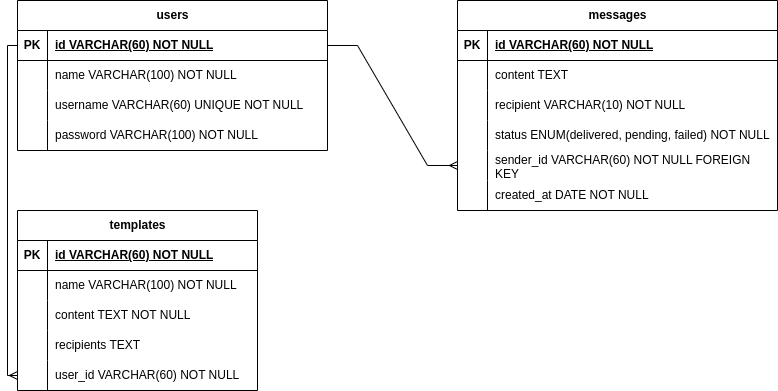

The diagram above was exported from draw.io. Its source (the exported page's mxGraphModel, read from the mxfile embedded in the PNG):
<mxGraphModel dx="1120" dy="521" grid="1" gridSize="10" guides="1" tooltips="1" connect="1" arrows="1" fold="1" page="1" pageScale="1" pageWidth="850" pageHeight="1100" math="0" shadow="0" extFonts="Permanent Marker^https://fonts.googleapis.com/css?family=Permanent+Marker">
  <root>
    <mxCell id="0" />
    <mxCell id="1" parent="0" />
    <mxCell id="oJsJ6hje-MLP5pCHfnJZ-17" value="messages" style="shape=table;startSize=30;container=1;collapsible=1;childLayout=tableLayout;fixedRows=1;rowLines=0;fontStyle=1;align=center;resizeLast=1;html=1;" parent="1" vertex="1">
      <mxGeometry x="490" y="30" width="320" height="210" as="geometry" />
    </mxCell>
    <mxCell id="oJsJ6hje-MLP5pCHfnJZ-18" value="" style="shape=tableRow;horizontal=0;startSize=0;swimlaneHead=0;swimlaneBody=0;fillColor=none;collapsible=0;dropTarget=0;points=[[0,0.5],[1,0.5]];portConstraint=eastwest;top=0;left=0;right=0;bottom=1;" parent="oJsJ6hje-MLP5pCHfnJZ-17" vertex="1">
      <mxGeometry y="30" width="320" height="30" as="geometry" />
    </mxCell>
    <mxCell id="oJsJ6hje-MLP5pCHfnJZ-19" value="PK" style="shape=partialRectangle;connectable=0;fillColor=none;top=0;left=0;bottom=0;right=0;fontStyle=1;overflow=hidden;whiteSpace=wrap;html=1;" parent="oJsJ6hje-MLP5pCHfnJZ-18" vertex="1">
      <mxGeometry width="30" height="30" as="geometry">
        <mxRectangle width="30" height="30" as="alternateBounds" />
      </mxGeometry>
    </mxCell>
    <mxCell id="oJsJ6hje-MLP5pCHfnJZ-20" value="id VARCHAR(60) NOT NULL" style="shape=partialRectangle;connectable=0;fillColor=none;top=0;left=0;bottom=0;right=0;align=left;spacingLeft=6;fontStyle=5;overflow=hidden;whiteSpace=wrap;html=1;" parent="oJsJ6hje-MLP5pCHfnJZ-18" vertex="1">
      <mxGeometry x="30" width="290" height="30" as="geometry">
        <mxRectangle width="290" height="30" as="alternateBounds" />
      </mxGeometry>
    </mxCell>
    <mxCell id="oJsJ6hje-MLP5pCHfnJZ-21" value="" style="shape=tableRow;horizontal=0;startSize=0;swimlaneHead=0;swimlaneBody=0;fillColor=none;collapsible=0;dropTarget=0;points=[[0,0.5],[1,0.5]];portConstraint=eastwest;top=0;left=0;right=0;bottom=0;" parent="oJsJ6hje-MLP5pCHfnJZ-17" vertex="1">
      <mxGeometry y="60" width="320" height="30" as="geometry" />
    </mxCell>
    <mxCell id="oJsJ6hje-MLP5pCHfnJZ-22" value="" style="shape=partialRectangle;connectable=0;fillColor=none;top=0;left=0;bottom=0;right=0;editable=1;overflow=hidden;whiteSpace=wrap;html=1;" parent="oJsJ6hje-MLP5pCHfnJZ-21" vertex="1">
      <mxGeometry width="30" height="30" as="geometry">
        <mxRectangle width="30" height="30" as="alternateBounds" />
      </mxGeometry>
    </mxCell>
    <mxCell id="oJsJ6hje-MLP5pCHfnJZ-23" value="content TEXT" style="shape=partialRectangle;connectable=0;fillColor=none;top=0;left=0;bottom=0;right=0;align=left;spacingLeft=6;overflow=hidden;whiteSpace=wrap;html=1;" parent="oJsJ6hje-MLP5pCHfnJZ-21" vertex="1">
      <mxGeometry x="30" width="290" height="30" as="geometry">
        <mxRectangle width="290" height="30" as="alternateBounds" />
      </mxGeometry>
    </mxCell>
    <mxCell id="oJsJ6hje-MLP5pCHfnJZ-24" value="" style="shape=tableRow;horizontal=0;startSize=0;swimlaneHead=0;swimlaneBody=0;fillColor=none;collapsible=0;dropTarget=0;points=[[0,0.5],[1,0.5]];portConstraint=eastwest;top=0;left=0;right=0;bottom=0;" parent="oJsJ6hje-MLP5pCHfnJZ-17" vertex="1">
      <mxGeometry y="90" width="320" height="30" as="geometry" />
    </mxCell>
    <mxCell id="oJsJ6hje-MLP5pCHfnJZ-25" value="" style="shape=partialRectangle;connectable=0;fillColor=none;top=0;left=0;bottom=0;right=0;editable=1;overflow=hidden;whiteSpace=wrap;html=1;" parent="oJsJ6hje-MLP5pCHfnJZ-24" vertex="1">
      <mxGeometry width="30" height="30" as="geometry">
        <mxRectangle width="30" height="30" as="alternateBounds" />
      </mxGeometry>
    </mxCell>
    <mxCell id="oJsJ6hje-MLP5pCHfnJZ-26" value="recipient VARCHAR(10) NOT NULL" style="shape=partialRectangle;connectable=0;fillColor=none;top=0;left=0;bottom=0;right=0;align=left;spacingLeft=6;overflow=hidden;whiteSpace=wrap;html=1;" parent="oJsJ6hje-MLP5pCHfnJZ-24" vertex="1">
      <mxGeometry x="30" width="290" height="30" as="geometry">
        <mxRectangle width="290" height="30" as="alternateBounds" />
      </mxGeometry>
    </mxCell>
    <mxCell id="oJsJ6hje-MLP5pCHfnJZ-27" value="" style="shape=tableRow;horizontal=0;startSize=0;swimlaneHead=0;swimlaneBody=0;fillColor=none;collapsible=0;dropTarget=0;points=[[0,0.5],[1,0.5]];portConstraint=eastwest;top=0;left=0;right=0;bottom=0;" parent="oJsJ6hje-MLP5pCHfnJZ-17" vertex="1">
      <mxGeometry y="120" width="320" height="30" as="geometry" />
    </mxCell>
    <mxCell id="oJsJ6hje-MLP5pCHfnJZ-28" value="" style="shape=partialRectangle;connectable=0;fillColor=none;top=0;left=0;bottom=0;right=0;editable=1;overflow=hidden;whiteSpace=wrap;html=1;" parent="oJsJ6hje-MLP5pCHfnJZ-27" vertex="1">
      <mxGeometry width="30" height="30" as="geometry">
        <mxRectangle width="30" height="30" as="alternateBounds" />
      </mxGeometry>
    </mxCell>
    <mxCell id="oJsJ6hje-MLP5pCHfnJZ-29" value="status ENUM(delivered, pending, failed) NOT NULL" style="shape=partialRectangle;connectable=0;fillColor=none;top=0;left=0;bottom=0;right=0;align=left;spacingLeft=6;overflow=hidden;whiteSpace=wrap;html=1;" parent="oJsJ6hje-MLP5pCHfnJZ-27" vertex="1">
      <mxGeometry x="30" width="290" height="30" as="geometry">
        <mxRectangle width="290" height="30" as="alternateBounds" />
      </mxGeometry>
    </mxCell>
    <mxCell id="oJsJ6hje-MLP5pCHfnJZ-30" value="" style="shape=tableRow;horizontal=0;startSize=0;swimlaneHead=0;swimlaneBody=0;fillColor=none;collapsible=0;dropTarget=0;points=[[0,0.5],[1,0.5]];portConstraint=eastwest;top=0;left=0;right=0;bottom=0;" parent="oJsJ6hje-MLP5pCHfnJZ-17" vertex="1">
      <mxGeometry y="150" width="320" height="30" as="geometry" />
    </mxCell>
    <mxCell id="oJsJ6hje-MLP5pCHfnJZ-31" value="" style="shape=partialRectangle;connectable=0;fillColor=none;top=0;left=0;bottom=0;right=0;editable=1;overflow=hidden;whiteSpace=wrap;html=1;" parent="oJsJ6hje-MLP5pCHfnJZ-30" vertex="1">
      <mxGeometry width="30" height="30" as="geometry">
        <mxRectangle width="30" height="30" as="alternateBounds" />
      </mxGeometry>
    </mxCell>
    <mxCell id="oJsJ6hje-MLP5pCHfnJZ-32" value="sender_id VARCHAR(60) NOT NULL FOREIGN KEY" style="shape=partialRectangle;connectable=0;fillColor=none;top=0;left=0;bottom=0;right=0;align=left;spacingLeft=6;overflow=hidden;whiteSpace=wrap;html=1;" parent="oJsJ6hje-MLP5pCHfnJZ-30" vertex="1">
      <mxGeometry x="30" width="290" height="30" as="geometry">
        <mxRectangle width="290" height="30" as="alternateBounds" />
      </mxGeometry>
    </mxCell>
    <mxCell id="oJsJ6hje-MLP5pCHfnJZ-33" value="" style="shape=tableRow;horizontal=0;startSize=0;swimlaneHead=0;swimlaneBody=0;fillColor=none;collapsible=0;dropTarget=0;points=[[0,0.5],[1,0.5]];portConstraint=eastwest;top=0;left=0;right=0;bottom=0;" parent="oJsJ6hje-MLP5pCHfnJZ-17" vertex="1">
      <mxGeometry y="180" width="320" height="30" as="geometry" />
    </mxCell>
    <mxCell id="oJsJ6hje-MLP5pCHfnJZ-34" value="" style="shape=partialRectangle;connectable=0;fillColor=none;top=0;left=0;bottom=0;right=0;editable=1;overflow=hidden;whiteSpace=wrap;html=1;" parent="oJsJ6hje-MLP5pCHfnJZ-33" vertex="1">
      <mxGeometry width="30" height="30" as="geometry">
        <mxRectangle width="30" height="30" as="alternateBounds" />
      </mxGeometry>
    </mxCell>
    <mxCell id="oJsJ6hje-MLP5pCHfnJZ-35" value="created_at DATE NOT NULL" style="shape=partialRectangle;connectable=0;fillColor=none;top=0;left=0;bottom=0;right=0;align=left;spacingLeft=6;overflow=hidden;whiteSpace=wrap;html=1;" parent="oJsJ6hje-MLP5pCHfnJZ-33" vertex="1">
      <mxGeometry x="30" width="290" height="30" as="geometry">
        <mxRectangle width="290" height="30" as="alternateBounds" />
      </mxGeometry>
    </mxCell>
    <mxCell id="skX7Eks-txBUpJwLb5Xb-1" value="templates" style="shape=table;startSize=30;container=1;collapsible=1;childLayout=tableLayout;fixedRows=1;rowLines=0;fontStyle=1;align=center;resizeLast=1;html=1;" parent="1" vertex="1">
      <mxGeometry x="50" y="240" width="240" height="180" as="geometry" />
    </mxCell>
    <mxCell id="skX7Eks-txBUpJwLb5Xb-2" value="" style="shape=tableRow;horizontal=0;startSize=0;swimlaneHead=0;swimlaneBody=0;fillColor=none;collapsible=0;dropTarget=0;points=[[0,0.5],[1,0.5]];portConstraint=eastwest;top=0;left=0;right=0;bottom=1;" parent="skX7Eks-txBUpJwLb5Xb-1" vertex="1">
      <mxGeometry y="30" width="240" height="30" as="geometry" />
    </mxCell>
    <mxCell id="skX7Eks-txBUpJwLb5Xb-3" value="PK" style="shape=partialRectangle;connectable=0;fillColor=none;top=0;left=0;bottom=0;right=0;fontStyle=1;overflow=hidden;whiteSpace=wrap;html=1;" parent="skX7Eks-txBUpJwLb5Xb-2" vertex="1">
      <mxGeometry width="30" height="30" as="geometry">
        <mxRectangle width="30" height="30" as="alternateBounds" />
      </mxGeometry>
    </mxCell>
    <mxCell id="skX7Eks-txBUpJwLb5Xb-4" value="id VARCHAR(60) NOT NULL" style="shape=partialRectangle;connectable=0;fillColor=none;top=0;left=0;bottom=0;right=0;align=left;spacingLeft=6;fontStyle=5;overflow=hidden;whiteSpace=wrap;html=1;" parent="skX7Eks-txBUpJwLb5Xb-2" vertex="1">
      <mxGeometry x="30" width="210" height="30" as="geometry">
        <mxRectangle width="210" height="30" as="alternateBounds" />
      </mxGeometry>
    </mxCell>
    <mxCell id="skX7Eks-txBUpJwLb5Xb-5" value="" style="shape=tableRow;horizontal=0;startSize=0;swimlaneHead=0;swimlaneBody=0;fillColor=none;collapsible=0;dropTarget=0;points=[[0,0.5],[1,0.5]];portConstraint=eastwest;top=0;left=0;right=0;bottom=0;" parent="skX7Eks-txBUpJwLb5Xb-1" vertex="1">
      <mxGeometry y="60" width="240" height="30" as="geometry" />
    </mxCell>
    <mxCell id="skX7Eks-txBUpJwLb5Xb-6" value="" style="shape=partialRectangle;connectable=0;fillColor=none;top=0;left=0;bottom=0;right=0;editable=1;overflow=hidden;whiteSpace=wrap;html=1;" parent="skX7Eks-txBUpJwLb5Xb-5" vertex="1">
      <mxGeometry width="30" height="30" as="geometry">
        <mxRectangle width="30" height="30" as="alternateBounds" />
      </mxGeometry>
    </mxCell>
    <mxCell id="skX7Eks-txBUpJwLb5Xb-7" value="name VARCHAR(100) NOT NULL" style="shape=partialRectangle;connectable=0;fillColor=none;top=0;left=0;bottom=0;right=0;align=left;spacingLeft=6;overflow=hidden;whiteSpace=wrap;html=1;" parent="skX7Eks-txBUpJwLb5Xb-5" vertex="1">
      <mxGeometry x="30" width="210" height="30" as="geometry">
        <mxRectangle width="210" height="30" as="alternateBounds" />
      </mxGeometry>
    </mxCell>
    <mxCell id="skX7Eks-txBUpJwLb5Xb-8" value="" style="shape=tableRow;horizontal=0;startSize=0;swimlaneHead=0;swimlaneBody=0;fillColor=none;collapsible=0;dropTarget=0;points=[[0,0.5],[1,0.5]];portConstraint=eastwest;top=0;left=0;right=0;bottom=0;" parent="skX7Eks-txBUpJwLb5Xb-1" vertex="1">
      <mxGeometry y="90" width="240" height="30" as="geometry" />
    </mxCell>
    <mxCell id="skX7Eks-txBUpJwLb5Xb-9" value="" style="shape=partialRectangle;connectable=0;fillColor=none;top=0;left=0;bottom=0;right=0;editable=1;overflow=hidden;whiteSpace=wrap;html=1;" parent="skX7Eks-txBUpJwLb5Xb-8" vertex="1">
      <mxGeometry width="30" height="30" as="geometry">
        <mxRectangle width="30" height="30" as="alternateBounds" />
      </mxGeometry>
    </mxCell>
    <mxCell id="skX7Eks-txBUpJwLb5Xb-10" value="content TEXT NOT NULL" style="shape=partialRectangle;connectable=0;fillColor=none;top=0;left=0;bottom=0;right=0;align=left;spacingLeft=6;overflow=hidden;whiteSpace=wrap;html=1;" parent="skX7Eks-txBUpJwLb5Xb-8" vertex="1">
      <mxGeometry x="30" width="210" height="30" as="geometry">
        <mxRectangle width="210" height="30" as="alternateBounds" />
      </mxGeometry>
    </mxCell>
    <mxCell id="skX7Eks-txBUpJwLb5Xb-11" value="" style="shape=tableRow;horizontal=0;startSize=0;swimlaneHead=0;swimlaneBody=0;fillColor=none;collapsible=0;dropTarget=0;points=[[0,0.5],[1,0.5]];portConstraint=eastwest;top=0;left=0;right=0;bottom=0;" parent="skX7Eks-txBUpJwLb5Xb-1" vertex="1">
      <mxGeometry y="120" width="240" height="30" as="geometry" />
    </mxCell>
    <mxCell id="skX7Eks-txBUpJwLb5Xb-12" value="" style="shape=partialRectangle;connectable=0;fillColor=none;top=0;left=0;bottom=0;right=0;editable=1;overflow=hidden;whiteSpace=wrap;html=1;" parent="skX7Eks-txBUpJwLb5Xb-11" vertex="1">
      <mxGeometry width="30" height="30" as="geometry">
        <mxRectangle width="30" height="30" as="alternateBounds" />
      </mxGeometry>
    </mxCell>
    <mxCell id="skX7Eks-txBUpJwLb5Xb-13" value="recipients TEXT" style="shape=partialRectangle;connectable=0;fillColor=none;top=0;left=0;bottom=0;right=0;align=left;spacingLeft=6;overflow=hidden;whiteSpace=wrap;html=1;" parent="skX7Eks-txBUpJwLb5Xb-11" vertex="1">
      <mxGeometry x="30" width="210" height="30" as="geometry">
        <mxRectangle width="210" height="30" as="alternateBounds" />
      </mxGeometry>
    </mxCell>
    <mxCell id="skX7Eks-txBUpJwLb5Xb-27" value="" style="shape=tableRow;horizontal=0;startSize=0;swimlaneHead=0;swimlaneBody=0;fillColor=none;collapsible=0;dropTarget=0;points=[[0,0.5],[1,0.5]];portConstraint=eastwest;top=0;left=0;right=0;bottom=0;" parent="skX7Eks-txBUpJwLb5Xb-1" vertex="1">
      <mxGeometry y="150" width="240" height="30" as="geometry" />
    </mxCell>
    <mxCell id="skX7Eks-txBUpJwLb5Xb-28" value="" style="shape=partialRectangle;connectable=0;fillColor=none;top=0;left=0;bottom=0;right=0;editable=1;overflow=hidden;whiteSpace=wrap;html=1;" parent="skX7Eks-txBUpJwLb5Xb-27" vertex="1">
      <mxGeometry width="30" height="30" as="geometry">
        <mxRectangle width="30" height="30" as="alternateBounds" />
      </mxGeometry>
    </mxCell>
    <mxCell id="skX7Eks-txBUpJwLb5Xb-29" value="user_id VARCHAR(60) NOT NULL" style="shape=partialRectangle;connectable=0;fillColor=none;top=0;left=0;bottom=0;right=0;align=left;spacingLeft=6;overflow=hidden;whiteSpace=wrap;html=1;" parent="skX7Eks-txBUpJwLb5Xb-27" vertex="1">
      <mxGeometry x="30" width="210" height="30" as="geometry">
        <mxRectangle width="210" height="30" as="alternateBounds" />
      </mxGeometry>
    </mxCell>
    <mxCell id="skX7Eks-txBUpJwLb5Xb-14" value="users" style="shape=table;startSize=30;container=1;collapsible=1;childLayout=tableLayout;fixedRows=1;rowLines=0;fontStyle=1;align=center;resizeLast=1;html=1;" parent="1" vertex="1">
      <mxGeometry x="50" y="30" width="310" height="150" as="geometry" />
    </mxCell>
    <mxCell id="skX7Eks-txBUpJwLb5Xb-15" value="" style="shape=tableRow;horizontal=0;startSize=0;swimlaneHead=0;swimlaneBody=0;fillColor=none;collapsible=0;dropTarget=0;points=[[0,0.5],[1,0.5]];portConstraint=eastwest;top=0;left=0;right=0;bottom=1;" parent="skX7Eks-txBUpJwLb5Xb-14" vertex="1">
      <mxGeometry y="30" width="310" height="30" as="geometry" />
    </mxCell>
    <mxCell id="skX7Eks-txBUpJwLb5Xb-16" value="PK" style="shape=partialRectangle;connectable=0;fillColor=none;top=0;left=0;bottom=0;right=0;fontStyle=1;overflow=hidden;whiteSpace=wrap;html=1;" parent="skX7Eks-txBUpJwLb5Xb-15" vertex="1">
      <mxGeometry width="30" height="30" as="geometry">
        <mxRectangle width="30" height="30" as="alternateBounds" />
      </mxGeometry>
    </mxCell>
    <mxCell id="skX7Eks-txBUpJwLb5Xb-17" value="id VARCHAR(60) NOT NULL" style="shape=partialRectangle;connectable=0;fillColor=none;top=0;left=0;bottom=0;right=0;align=left;spacingLeft=6;fontStyle=5;overflow=hidden;whiteSpace=wrap;html=1;" parent="skX7Eks-txBUpJwLb5Xb-15" vertex="1">
      <mxGeometry x="30" width="280" height="30" as="geometry">
        <mxRectangle width="280" height="30" as="alternateBounds" />
      </mxGeometry>
    </mxCell>
    <mxCell id="skX7Eks-txBUpJwLb5Xb-18" value="" style="shape=tableRow;horizontal=0;startSize=0;swimlaneHead=0;swimlaneBody=0;fillColor=none;collapsible=0;dropTarget=0;points=[[0,0.5],[1,0.5]];portConstraint=eastwest;top=0;left=0;right=0;bottom=0;" parent="skX7Eks-txBUpJwLb5Xb-14" vertex="1">
      <mxGeometry y="60" width="310" height="30" as="geometry" />
    </mxCell>
    <mxCell id="skX7Eks-txBUpJwLb5Xb-19" value="" style="shape=partialRectangle;connectable=0;fillColor=none;top=0;left=0;bottom=0;right=0;editable=1;overflow=hidden;whiteSpace=wrap;html=1;" parent="skX7Eks-txBUpJwLb5Xb-18" vertex="1">
      <mxGeometry width="30" height="30" as="geometry">
        <mxRectangle width="30" height="30" as="alternateBounds" />
      </mxGeometry>
    </mxCell>
    <mxCell id="skX7Eks-txBUpJwLb5Xb-20" value="name VARCHAR(100) NOT NULL" style="shape=partialRectangle;connectable=0;fillColor=none;top=0;left=0;bottom=0;right=0;align=left;spacingLeft=6;overflow=hidden;whiteSpace=wrap;html=1;" parent="skX7Eks-txBUpJwLb5Xb-18" vertex="1">
      <mxGeometry x="30" width="280" height="30" as="geometry">
        <mxRectangle width="280" height="30" as="alternateBounds" />
      </mxGeometry>
    </mxCell>
    <mxCell id="skX7Eks-txBUpJwLb5Xb-21" value="" style="shape=tableRow;horizontal=0;startSize=0;swimlaneHead=0;swimlaneBody=0;fillColor=none;collapsible=0;dropTarget=0;points=[[0,0.5],[1,0.5]];portConstraint=eastwest;top=0;left=0;right=0;bottom=0;" parent="skX7Eks-txBUpJwLb5Xb-14" vertex="1">
      <mxGeometry y="90" width="310" height="30" as="geometry" />
    </mxCell>
    <mxCell id="skX7Eks-txBUpJwLb5Xb-22" value="" style="shape=partialRectangle;connectable=0;fillColor=none;top=0;left=0;bottom=0;right=0;editable=1;overflow=hidden;whiteSpace=wrap;html=1;" parent="skX7Eks-txBUpJwLb5Xb-21" vertex="1">
      <mxGeometry width="30" height="30" as="geometry">
        <mxRectangle width="30" height="30" as="alternateBounds" />
      </mxGeometry>
    </mxCell>
    <mxCell id="skX7Eks-txBUpJwLb5Xb-23" value="username VARCHAR(60) UNIQUE NOT NULL" style="shape=partialRectangle;connectable=0;fillColor=none;top=0;left=0;bottom=0;right=0;align=left;spacingLeft=6;overflow=hidden;whiteSpace=wrap;html=1;" parent="skX7Eks-txBUpJwLb5Xb-21" vertex="1">
      <mxGeometry x="30" width="280" height="30" as="geometry">
        <mxRectangle width="280" height="30" as="alternateBounds" />
      </mxGeometry>
    </mxCell>
    <mxCell id="skX7Eks-txBUpJwLb5Xb-24" value="" style="shape=tableRow;horizontal=0;startSize=0;swimlaneHead=0;swimlaneBody=0;fillColor=none;collapsible=0;dropTarget=0;points=[[0,0.5],[1,0.5]];portConstraint=eastwest;top=0;left=0;right=0;bottom=0;" parent="skX7Eks-txBUpJwLb5Xb-14" vertex="1">
      <mxGeometry y="120" width="310" height="30" as="geometry" />
    </mxCell>
    <mxCell id="skX7Eks-txBUpJwLb5Xb-25" value="" style="shape=partialRectangle;connectable=0;fillColor=none;top=0;left=0;bottom=0;right=0;editable=1;overflow=hidden;whiteSpace=wrap;html=1;" parent="skX7Eks-txBUpJwLb5Xb-24" vertex="1">
      <mxGeometry width="30" height="30" as="geometry">
        <mxRectangle width="30" height="30" as="alternateBounds" />
      </mxGeometry>
    </mxCell>
    <mxCell id="skX7Eks-txBUpJwLb5Xb-26" value="password VARCHAR(100) NOT NULL" style="shape=partialRectangle;connectable=0;fillColor=none;top=0;left=0;bottom=0;right=0;align=left;spacingLeft=6;overflow=hidden;whiteSpace=wrap;html=1;" parent="skX7Eks-txBUpJwLb5Xb-24" vertex="1">
      <mxGeometry x="30" width="280" height="30" as="geometry">
        <mxRectangle width="280" height="30" as="alternateBounds" />
      </mxGeometry>
    </mxCell>
    <mxCell id="skX7Eks-txBUpJwLb5Xb-32" value="" style="edgeStyle=orthogonalEdgeStyle;fontSize=12;html=1;endArrow=ERmany;rounded=0;exitX=0;exitY=0.5;exitDx=0;exitDy=0;entryX=0;entryY=0.5;entryDx=0;entryDy=0;" parent="1" source="skX7Eks-txBUpJwLb5Xb-15" target="skX7Eks-txBUpJwLb5Xb-27" edge="1">
      <mxGeometry width="100" height="100" relative="1" as="geometry">
        <mxPoint x="40" y="185" as="sourcePoint" />
        <mxPoint x="460" y="240" as="targetPoint" />
      </mxGeometry>
    </mxCell>
    <mxCell id="skX7Eks-txBUpJwLb5Xb-33" value="" style="edgeStyle=entityRelationEdgeStyle;fontSize=12;html=1;endArrow=ERmany;rounded=0;exitX=1;exitY=0.5;exitDx=0;exitDy=0;entryX=0;entryY=0.5;entryDx=0;entryDy=0;" parent="1" source="skX7Eks-txBUpJwLb5Xb-15" target="oJsJ6hje-MLP5pCHfnJZ-30" edge="1">
      <mxGeometry width="100" height="100" relative="1" as="geometry">
        <mxPoint x="370" y="320" as="sourcePoint" />
        <mxPoint x="470" y="220" as="targetPoint" />
      </mxGeometry>
    </mxCell>
  </root>
</mxGraphModel>